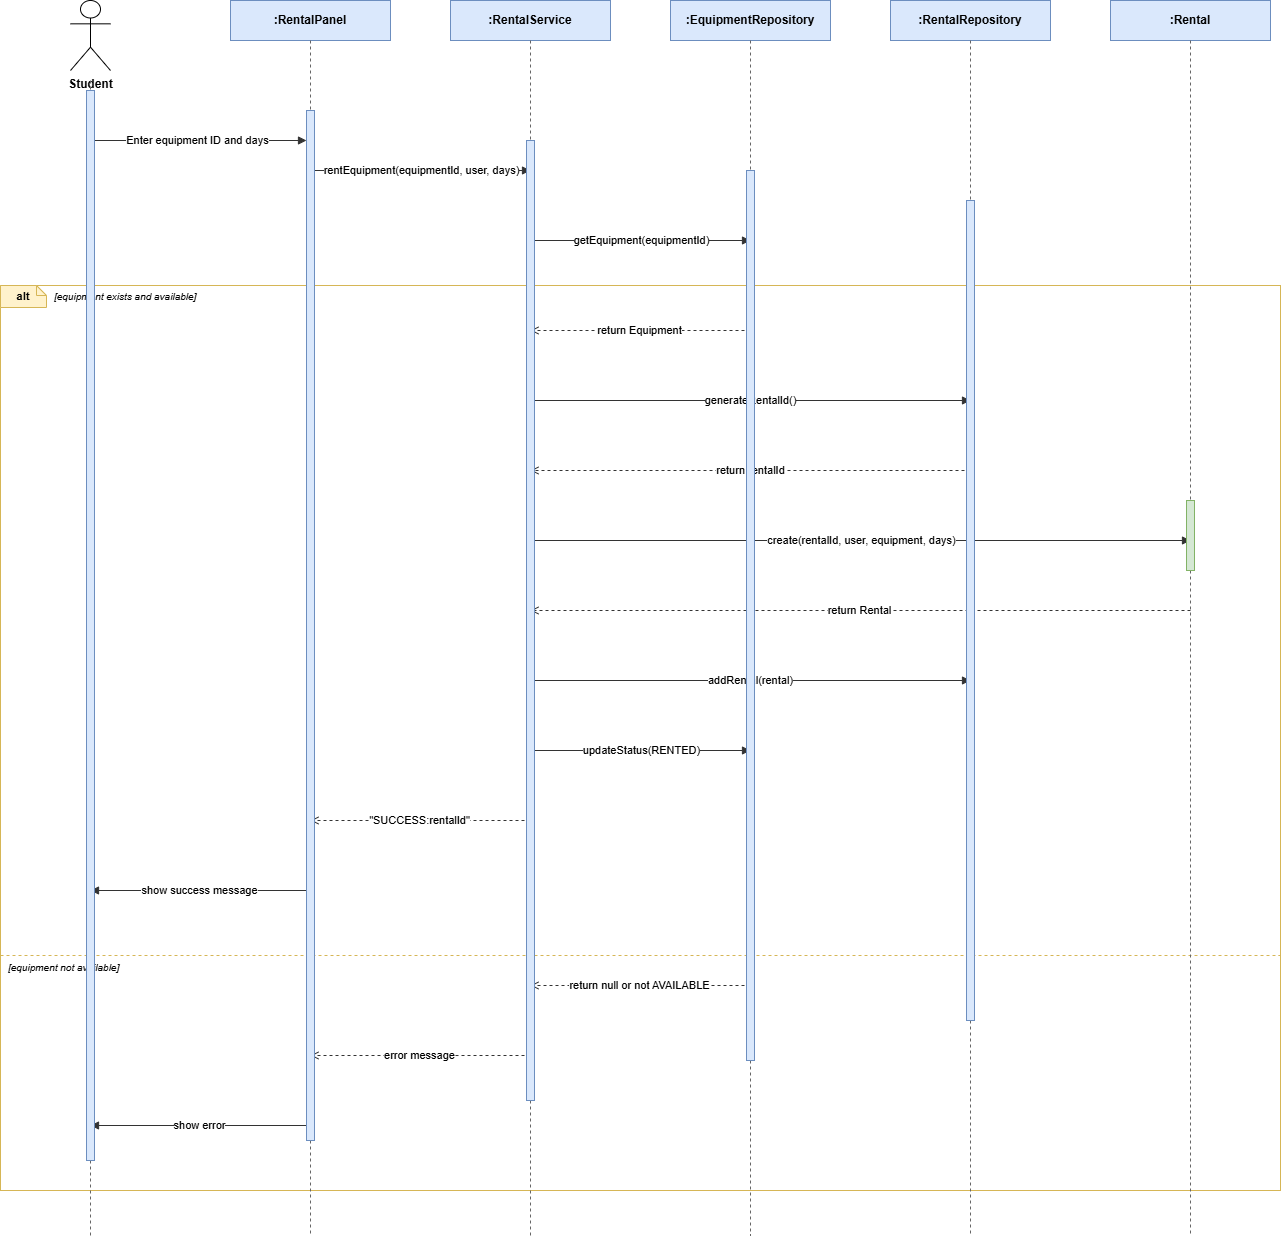

The diagram above was exported from draw.io. Its source (the exported page's mxGraphModel, read from the mxfile embedded in the PNG):
<mxGraphModel dx="2289" dy="1302" grid="1" gridSize="10" guides="1" tooltips="1" connect="1" arrows="1" fold="1" page="1" pageScale="1" pageWidth="1440" pageHeight="1315" math="0" shadow="0">
  <root>
    <mxCell id="0" />
    <mxCell id="1" parent="0" />
    <mxCell id="hdr_Student" parent="1" style="shape=umlActor;verticalLabelPosition=bottom;verticalAlign=top;html=1;outlineConnect=0;fontSize=12;fontStyle=1;" value="Student" vertex="1">
      <mxGeometry height="70" width="40" x="80" y="40" as="geometry" />
    </mxCell>
    <mxCell id="hdr_RentalUI" parent="1" style="rounded=0;whiteSpace=wrap;html=1;fillColor=#dae8fc;strokeColor=#6c8ebf;fontSize=12;fontStyle=1;" value=":RentalPanel" vertex="1">
      <mxGeometry height="40" width="160" x="240" y="40" as="geometry" />
    </mxCell>
    <mxCell id="hdr_RentalSvc" parent="1" style="rounded=0;whiteSpace=wrap;html=1;fillColor=#dae8fc;strokeColor=#6c8ebf;fontSize=12;fontStyle=1;" value=":RentalService" vertex="1">
      <mxGeometry height="40" width="160" x="460" y="40" as="geometry" />
    </mxCell>
    <mxCell id="hdr_EquipRepo" parent="1" style="rounded=0;whiteSpace=wrap;html=1;fillColor=#dae8fc;strokeColor=#6c8ebf;fontSize=12;fontStyle=1;" value=":EquipmentRepository" vertex="1">
      <mxGeometry height="40" width="160" x="680" y="40" as="geometry" />
    </mxCell>
    <mxCell id="hdr_RentRepo" parent="1" style="rounded=0;whiteSpace=wrap;html=1;fillColor=#dae8fc;strokeColor=#6c8ebf;fontSize=12;fontStyle=1;" value=":RentalRepository" vertex="1">
      <mxGeometry height="40" width="160" x="900" y="40" as="geometry" />
    </mxCell>
    <mxCell id="hdr_Rental" parent="1" style="rounded=0;whiteSpace=wrap;html=1;fillColor=#dae8fc;strokeColor=#6c8ebf;fontSize=12;fontStyle=1;" value=":Rental" vertex="1">
      <mxGeometry height="40" width="160" x="1120" y="40" as="geometry" />
    </mxCell>
    <mxCell id="c1" edge="1" parent="1" style="endArrow=block;endFill=1;dashed=0;html=1;strokeColor=#333333;fontSize=11;labelBackgroundColor=#ffffff;" value="Enter equipment ID and days">
      <mxGeometry relative="1" as="geometry">
        <mxPoint x="96" y="180" as="sourcePoint" />
        <mxPoint x="316" y="180" as="targetPoint" />
      </mxGeometry>
    </mxCell>
    <mxCell id="c2" edge="1" parent="1" style="endArrow=block;endFill=1;dashed=0;html=1;strokeColor=#333333;fontSize=11;labelBackgroundColor=#ffffff;" value="rentEquipment(equipmentId, user, days)">
      <mxGeometry relative="1" as="geometry">
        <mxPoint x="320" y="210" as="sourcePoint" />
        <mxPoint x="540" y="210" as="targetPoint" />
      </mxGeometry>
    </mxCell>
    <mxCell id="c3" edge="1" parent="1" style="endArrow=block;endFill=1;dashed=0;html=1;strokeColor=#333333;fontSize=11;labelBackgroundColor=#ffffff;" value="getEquipment(equipmentId)">
      <mxGeometry relative="1" as="geometry">
        <mxPoint x="540" y="280" as="sourcePoint" />
        <mxPoint x="760" y="280" as="targetPoint" />
      </mxGeometry>
    </mxCell>
    <mxCell id="c4" edge="1" parent="1" style="endArrow=open;endFill=0;dashed=1;html=1;strokeColor=#333333;fontSize=11;labelBackgroundColor=#ffffff;" value="return Equipment">
      <mxGeometry relative="1" as="geometry">
        <mxPoint x="760" y="370" as="sourcePoint" />
        <mxPoint x="540" y="370" as="targetPoint" />
      </mxGeometry>
    </mxCell>
    <mxCell id="c5" edge="1" parent="1" style="endArrow=block;endFill=1;dashed=0;html=1;strokeColor=#333333;fontSize=11;labelBackgroundColor=#ffffff;" value="generateRentalId()">
      <mxGeometry relative="1" as="geometry">
        <mxPoint x="540" y="440" as="sourcePoint" />
        <mxPoint x="980" y="440" as="targetPoint" />
      </mxGeometry>
    </mxCell>
    <mxCell id="c6" edge="1" parent="1" style="endArrow=open;endFill=0;dashed=1;html=1;strokeColor=#333333;fontSize=11;labelBackgroundColor=#ffffff;" value="return rentalId">
      <mxGeometry relative="1" as="geometry">
        <mxPoint x="980" y="510" as="sourcePoint" />
        <mxPoint x="540" y="510" as="targetPoint" />
      </mxGeometry>
    </mxCell>
    <mxCell id="c7" edge="1" parent="1" style="endArrow=block;endFill=1;dashed=0;html=1;strokeColor=#333333;fontSize=11;labelBackgroundColor=#ffffff;" value="create(rentalId, user, equipment, days)">
      <mxGeometry relative="1" as="geometry">
        <mxPoint x="540" y="580" as="sourcePoint" />
        <mxPoint x="1200" y="580" as="targetPoint" />
      </mxGeometry>
    </mxCell>
    <mxCell id="c8" edge="1" parent="1" style="endArrow=open;endFill=0;dashed=1;html=1;strokeColor=#333333;fontSize=11;labelBackgroundColor=#ffffff;" value="return Rental">
      <mxGeometry relative="1" as="geometry">
        <mxPoint x="1200" y="650" as="sourcePoint" />
        <mxPoint x="540" y="650" as="targetPoint" />
      </mxGeometry>
    </mxCell>
    <mxCell id="c9" edge="1" parent="1" style="endArrow=block;endFill=1;dashed=0;html=1;strokeColor=#333333;fontSize=11;labelBackgroundColor=#ffffff;" value="addRental(rental)">
      <mxGeometry relative="1" as="geometry">
        <mxPoint x="540" y="720" as="sourcePoint" />
        <mxPoint x="980" y="720" as="targetPoint" />
      </mxGeometry>
    </mxCell>
    <mxCell id="c10" edge="1" parent="1" style="endArrow=block;endFill=1;dashed=0;html=1;strokeColor=#333333;fontSize=11;labelBackgroundColor=#ffffff;" value="updateStatus(RENTED)">
      <mxGeometry relative="1" as="geometry">
        <mxPoint x="540" y="790" as="sourcePoint" />
        <mxPoint x="760" y="790" as="targetPoint" />
      </mxGeometry>
    </mxCell>
    <mxCell id="c11" edge="1" parent="1" style="endArrow=open;endFill=0;dashed=1;html=1;strokeColor=#333333;fontSize=11;labelBackgroundColor=#ffffff;" value="&quot;SUCCESS:rentalId&quot;">
      <mxGeometry relative="1" as="geometry">
        <mxPoint x="540" y="860" as="sourcePoint" />
        <mxPoint x="320" y="860" as="targetPoint" />
      </mxGeometry>
    </mxCell>
    <mxCell id="c12" edge="1" parent="1" style="endArrow=block;endFill=1;dashed=0;html=1;strokeColor=#333333;fontSize=11;labelBackgroundColor=#ffffff;" value="show success message">
      <mxGeometry relative="1" as="geometry">
        <mxPoint x="320" y="930" as="sourcePoint" />
        <mxPoint x="100" y="930" as="targetPoint" />
      </mxGeometry>
    </mxCell>
    <mxCell id="c13" edge="1" parent="1" style="endArrow=open;endFill=0;dashed=1;html=1;strokeColor=#333333;fontSize=11;labelBackgroundColor=#ffffff;" value="return null or not AVAILABLE">
      <mxGeometry relative="1" as="geometry">
        <mxPoint x="760" y="1025" as="sourcePoint" />
        <mxPoint x="540" y="1025" as="targetPoint" />
      </mxGeometry>
    </mxCell>
    <mxCell id="c14" edge="1" parent="1" style="endArrow=open;endFill=0;dashed=1;html=1;strokeColor=#333333;fontSize=11;labelBackgroundColor=#ffffff;" value="error message">
      <mxGeometry relative="1" as="geometry">
        <mxPoint x="540" y="1095" as="sourcePoint" />
        <mxPoint x="320" y="1095" as="targetPoint" />
      </mxGeometry>
    </mxCell>
    <mxCell id="c15" edge="1" parent="1" style="endArrow=block;endFill=1;dashed=0;html=1;strokeColor=#333333;fontSize=11;labelBackgroundColor=#ffffff;" value="show error">
      <mxGeometry relative="1" as="geometry">
        <mxPoint x="320" y="1165" as="sourcePoint" />
        <mxPoint x="100" y="1165" as="targetPoint" />
      </mxGeometry>
    </mxCell>
    <mxCell id="c16" parent="1" style="rounded=0;whiteSpace=wrap;html=1;fillColor=none;strokeColor=#d6b656;verticalAlign=top;" value="" vertex="1">
      <mxGeometry height="905" width="1280" x="10" y="325" as="geometry" />
    </mxCell>
    <mxCell id="c17" parent="1" style="shape=note;whiteSpace=wrap;html=1;fillColor=#fff2cc;strokeColor=#d6b656;fontStyle=1;fontSize=11;size=10;align=center;verticalAlign=middle;" value="alt" vertex="1">
      <mxGeometry height="22" width="46" x="10" y="325" as="geometry" />
    </mxCell>
    <mxCell id="c18" parent="1" style="text;html=1;align=left;verticalAlign=middle;fontSize=10;fontStyle=2;" value="[equipment exists and available]" vertex="1">
      <mxGeometry height="22" width="1224" x="62" y="325" as="geometry" />
    </mxCell>
    <mxCell id="c19" edge="1" parent="1" style="endArrow=none;dashed=1;html=1;strokeColor=#d6b656;">
      <mxGeometry relative="1" as="geometry">
        <mxPoint x="10" y="995" as="sourcePoint" />
        <mxPoint x="1290" y="995" as="targetPoint" />
      </mxGeometry>
    </mxCell>
    <mxCell id="c20" parent="1" style="text;html=1;align=left;verticalAlign=middle;fontSize=10;fontStyle=2;" value="[equipment not available]" vertex="1">
      <mxGeometry height="20" width="1260" x="16" y="997" as="geometry" />
    </mxCell>
    <mxCell id="life_Student" edge="1" parent="1" source="_iDe0oHoaSiKaPaInw-M-1" style="endArrow=none;dashed=1;html=1;strokeColor=#666666;strokeWidth=1;">
      <mxGeometry relative="1" as="geometry">
        <mxPoint x="100" y="120" as="sourcePoint" />
        <mxPoint x="100" y="1275" as="targetPoint" />
      </mxGeometry>
    </mxCell>
    <mxCell id="life_RentalUI" edge="1" parent="1" source="_iDe0oHoaSiKaPaInw-M-3" style="endArrow=none;dashed=1;html=1;strokeColor=#666666;strokeWidth=1;">
      <mxGeometry relative="1" as="geometry">
        <mxPoint x="320" y="80" as="sourcePoint" />
        <mxPoint x="320" y="1275" as="targetPoint" />
      </mxGeometry>
    </mxCell>
    <mxCell id="life_RentalSvc" edge="1" parent="1" source="_iDe0oHoaSiKaPaInw-M-5" style="endArrow=none;dashed=1;html=1;strokeColor=#666666;strokeWidth=1;">
      <mxGeometry relative="1" as="geometry">
        <mxPoint x="540" y="80" as="sourcePoint" />
        <mxPoint x="540" y="1275" as="targetPoint" />
      </mxGeometry>
    </mxCell>
    <mxCell id="life_EquipRepo" edge="1" parent="1" source="_iDe0oHoaSiKaPaInw-M-7" style="endArrow=none;dashed=1;html=1;strokeColor=#666666;strokeWidth=1;">
      <mxGeometry relative="1" as="geometry">
        <mxPoint x="760" y="80" as="sourcePoint" />
        <mxPoint x="760" y="1275" as="targetPoint" />
      </mxGeometry>
    </mxCell>
    <mxCell id="life_RentRepo" edge="1" parent="1" source="_iDe0oHoaSiKaPaInw-M-9" style="endArrow=none;dashed=1;html=1;strokeColor=#666666;strokeWidth=1;">
      <mxGeometry relative="1" as="geometry">
        <mxPoint x="980" y="80" as="sourcePoint" />
        <mxPoint x="980" y="1275" as="targetPoint" />
      </mxGeometry>
    </mxCell>
    <mxCell id="life_Rental" edge="1" parent="1" source="yqClKCOZuSDf73pYyJLL-1" style="endArrow=none;dashed=1;html=1;strokeColor=#666666;strokeWidth=1;">
      <mxGeometry relative="1" as="geometry">
        <mxPoint x="1200" y="80" as="sourcePoint" />
        <mxPoint x="1200" y="1275" as="targetPoint" />
      </mxGeometry>
    </mxCell>
    <mxCell id="_iDe0oHoaSiKaPaInw-M-2" edge="1" parent="1" style="endArrow=none;dashed=1;html=1;strokeColor=#666666;strokeWidth=1;" target="_iDe0oHoaSiKaPaInw-M-1" value="">
      <mxGeometry relative="1" as="geometry">
        <mxPoint x="100" y="120" as="sourcePoint" />
        <mxPoint x="100" y="1275" as="targetPoint" />
      </mxGeometry>
    </mxCell>
    <mxCell id="_iDe0oHoaSiKaPaInw-M-1" parent="1" style="fillColor=#dae8fc;strokeColor=#6c8ebf;" value="" vertex="1">
      <mxGeometry height="1070" width="8" x="96" y="130" as="geometry" />
    </mxCell>
    <mxCell id="_iDe0oHoaSiKaPaInw-M-4" edge="1" parent="1" style="endArrow=none;dashed=1;html=1;strokeColor=#666666;strokeWidth=1;" target="_iDe0oHoaSiKaPaInw-M-3" value="">
      <mxGeometry relative="1" as="geometry">
        <mxPoint x="320" y="80" as="sourcePoint" />
        <mxPoint x="320" y="1275" as="targetPoint" />
      </mxGeometry>
    </mxCell>
    <mxCell id="_iDe0oHoaSiKaPaInw-M-3" parent="1" style="fillColor=#dae8fc;strokeColor=#6c8ebf;" value="" vertex="1">
      <mxGeometry height="1030" width="8" x="316" y="150" as="geometry" />
    </mxCell>
    <mxCell id="_iDe0oHoaSiKaPaInw-M-6" edge="1" parent="1" style="endArrow=none;dashed=1;html=1;strokeColor=#666666;strokeWidth=1;" target="_iDe0oHoaSiKaPaInw-M-5" value="">
      <mxGeometry relative="1" as="geometry">
        <mxPoint x="540" y="80" as="sourcePoint" />
        <mxPoint x="540" y="1275" as="targetPoint" />
      </mxGeometry>
    </mxCell>
    <mxCell id="_iDe0oHoaSiKaPaInw-M-5" parent="1" style="fillColor=#dae8fc;strokeColor=#6c8ebf;" value="" vertex="1">
      <mxGeometry height="960" width="8" x="536" y="180" as="geometry" />
    </mxCell>
    <mxCell id="_iDe0oHoaSiKaPaInw-M-8" edge="1" parent="1" style="endArrow=none;dashed=1;html=1;strokeColor=#666666;strokeWidth=1;" target="_iDe0oHoaSiKaPaInw-M-7" value="">
      <mxGeometry relative="1" as="geometry">
        <mxPoint x="760" y="80" as="sourcePoint" />
        <mxPoint x="760" y="1275" as="targetPoint" />
      </mxGeometry>
    </mxCell>
    <mxCell id="_iDe0oHoaSiKaPaInw-M-7" parent="1" style="fillColor=#dae8fc;strokeColor=#6c8ebf;" value="" vertex="1">
      <mxGeometry height="890" width="8" x="756" y="210" as="geometry" />
    </mxCell>
    <mxCell id="_iDe0oHoaSiKaPaInw-M-10" edge="1" parent="1" style="endArrow=none;dashed=1;html=1;strokeColor=#666666;strokeWidth=1;" target="_iDe0oHoaSiKaPaInw-M-9" value="">
      <mxGeometry relative="1" as="geometry">
        <mxPoint x="980" y="80" as="sourcePoint" />
        <mxPoint x="980" y="1275" as="targetPoint" />
      </mxGeometry>
    </mxCell>
    <mxCell id="_iDe0oHoaSiKaPaInw-M-9" parent="1" style="fillColor=#dae8fc;strokeColor=#6c8ebf;" value="" vertex="1">
      <mxGeometry height="820" width="8" x="976" y="240" as="geometry" />
    </mxCell>
    <mxCell id="yqClKCOZuSDf73pYyJLL-2" edge="1" parent="1" style="endArrow=none;dashed=1;html=1;strokeColor=#666666;strokeWidth=1;" target="yqClKCOZuSDf73pYyJLL-1" value="">
      <mxGeometry relative="1" as="geometry">
        <mxPoint x="1200" y="80" as="sourcePoint" />
        <mxPoint x="1200" y="1275" as="targetPoint" />
      </mxGeometry>
    </mxCell>
    <mxCell id="yqClKCOZuSDf73pYyJLL-1" parent="1" style="fillColor=#d5e8d4;strokeColor=#82b366;" value="" vertex="1">
      <mxGeometry height="70" width="8" x="1196" y="540" as="geometry" />
    </mxCell>
  </root>
</mxGraphModel>